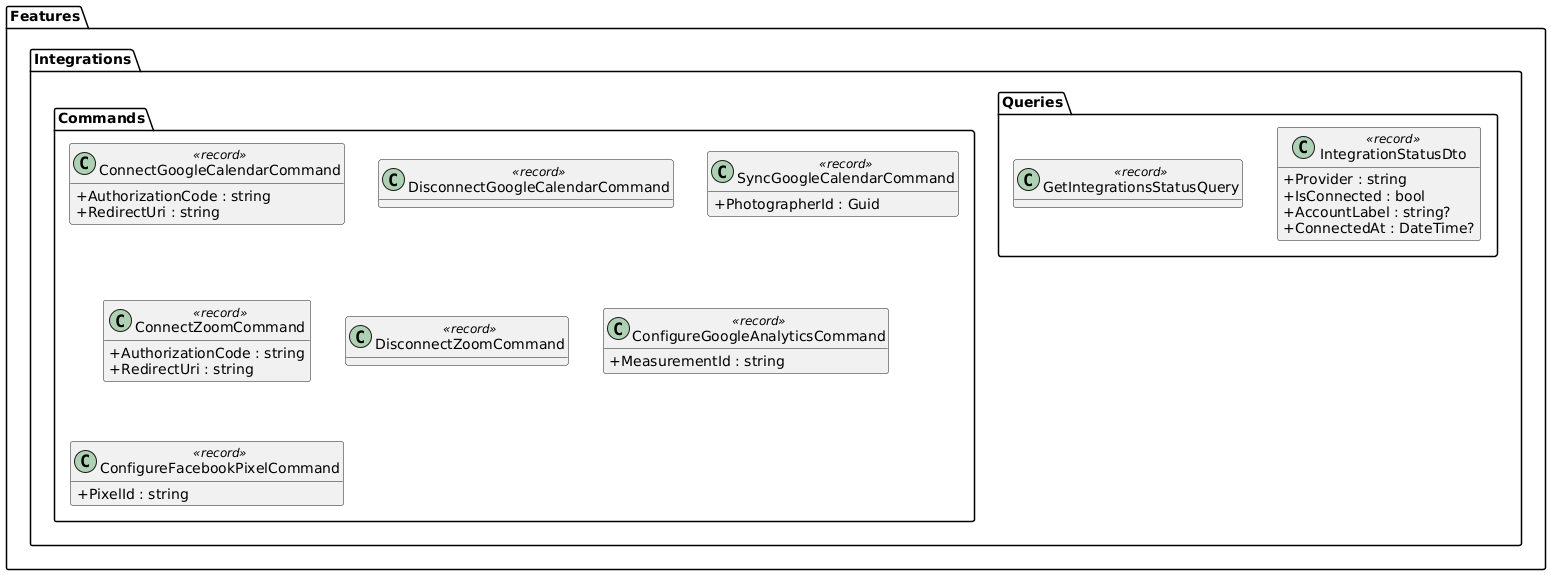

The diagram above was rendered by PlantUML. Its source (embedded in the PNG):
@startuml
skinparam classAttributeIconSize 0
skinparam linetype ortho
hide empty methods

package "Features.Integrations.Commands" {
  class ConnectGoogleCalendarCommand <<record>> {
    +AuthorizationCode : string
    +RedirectUri : string
  }

  class DisconnectGoogleCalendarCommand <<record>>

  class SyncGoogleCalendarCommand <<record>> {
    +PhotographerId : Guid
  }

  class ConnectZoomCommand <<record>> {
    +AuthorizationCode : string
    +RedirectUri : string
  }

  class DisconnectZoomCommand <<record>>

  class ConfigureGoogleAnalyticsCommand <<record>> {
    +MeasurementId : string
  }

  class ConfigureFacebookPixelCommand <<record>> {
    +PixelId : string
  }
}

package "Features.Integrations.Queries" {
  class GetIntegrationsStatusQuery <<record>>

  class IntegrationStatusDto <<record>> {
    +Provider : string
    +IsConnected : bool
    +AccountLabel : string?
    +ConnectedAt : DateTime?
  }
}

@enduml